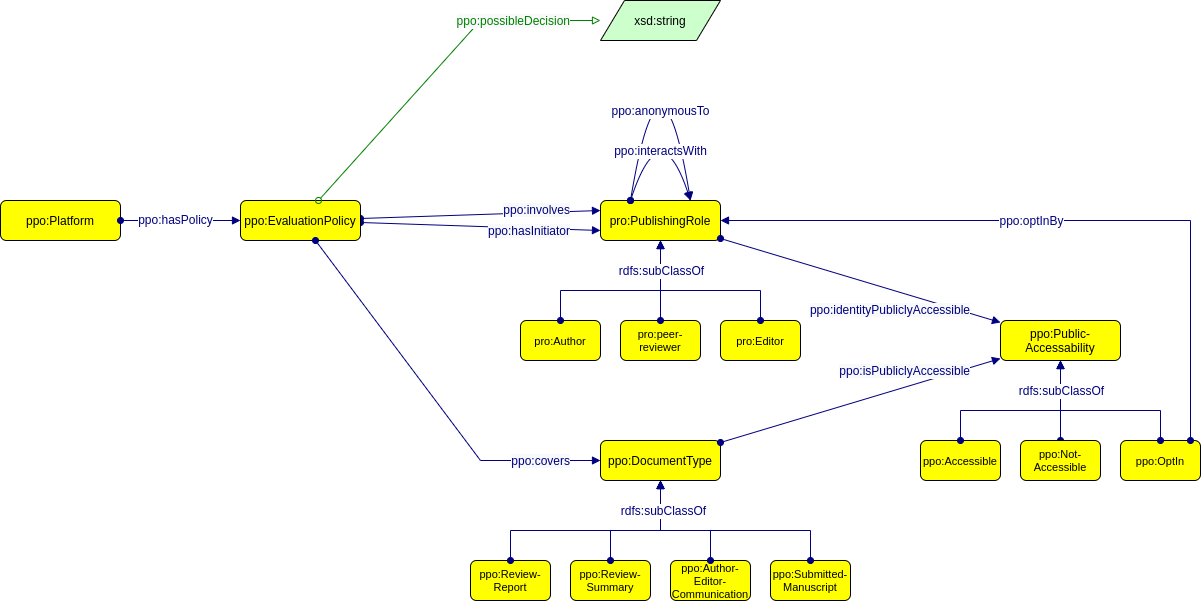

The diagram above was exported from draw.io. Its source (the exported page's mxGraphModel, read from the mxfile embedded in the PNG):
<mxGraphModel dx="2046" dy="889" grid="1" gridSize="10" guides="1" tooltips="1" connect="1" arrows="1" fold="1" page="0" pageScale="1" pageWidth="827" pageHeight="1169" math="0" shadow="0">
  <root>
    <mxCell id="0" />
    <mxCell id="1" parent="0" />
    <mxCell id="jqNX5RoaksAqMUhYsRNB-7" value="" style="graphMlID=e0;rounded=0;endArrow=block;strokeColor=#000080;strokeWidth=1.0;startArrow=oval;startFill=1;endFill=1;fontFamily=Helvetica;fontSize=11;entryX=0;entryY=0.75;entryDx=0;entryDy=0;" parent="1" source="jqNX5RoaksAqMUhYsRNB-9" target="jqNX5RoaksAqMUhYsRNB-21" edge="1">
      <mxGeometry relative="1" as="geometry">
        <mxPoint x="290" y="310" as="sourcePoint" />
        <mxPoint x="530" y="620" as="targetPoint" />
      </mxGeometry>
    </mxCell>
    <mxCell id="jqNX5RoaksAqMUhYsRNB-8" value="&lt;span style=&quot;color: rgb(0, 0, 128); font-size: 12px; background-color: rgb(248, 249, 250);&quot;&gt;ppo:hasInitiator&lt;/span&gt;" style="text;html=1;align=right;verticalAlign=middle;resizable=0;points=[];labelBackgroundColor=#ffffff;fontSize=12;fontFamily=Helvetica;" parent="jqNX5RoaksAqMUhYsRNB-7" vertex="1" connectable="0">
      <mxGeometry relative="1" as="geometry">
        <mxPoint x="90" y="5" as="offset" />
      </mxGeometry>
    </mxCell>
    <mxCell id="jqNX5RoaksAqMUhYsRNB-5" value="" style="graphMlID=e0;rounded=0;endArrow=block;strokeColor=#000080;strokeWidth=1.0;startArrow=oval;startFill=1;endFill=1;fontFamily=Helvetica;fontSize=11;entryX=0;entryY=0.25;entryDx=0;entryDy=0;" parent="1" source="jqNX5RoaksAqMUhYsRNB-9" target="jqNX5RoaksAqMUhYsRNB-21" edge="1">
      <mxGeometry relative="1" as="geometry">
        <mxPoint x="340" y="690" as="sourcePoint" />
        <mxPoint x="260" y="550" as="targetPoint" />
      </mxGeometry>
    </mxCell>
    <mxCell id="jqNX5RoaksAqMUhYsRNB-6" value="&lt;span style=&quot;color: rgb(0, 0, 128); font-size: 12px; background-color: rgb(248, 249, 250);&quot;&gt;ppo:involves&lt;/span&gt;" style="text;html=1;align=right;verticalAlign=middle;resizable=0;points=[];labelBackgroundColor=#ffffff;fontSize=12;fontFamily=Helvetica;" parent="jqNX5RoaksAqMUhYsRNB-5" vertex="1" connectable="0">
      <mxGeometry relative="1" as="geometry">
        <mxPoint x="90" y="-5" as="offset" />
      </mxGeometry>
    </mxCell>
    <mxCell id="jqNX5RoaksAqMUhYsRNB-9" value="ppo:EvaluationPolicy" style="graphMlID=n4;shape=rect;rounded=1;arcsize=30;fillColor=#ffff00;strokeColor=#000000;strokeWidth=1.0" parent="1" vertex="1">
      <mxGeometry x="160" y="280" width="120" height="40" as="geometry" />
    </mxCell>
    <mxCell id="jqNX5RoaksAqMUhYsRNB-10" value="ppo:Platform" style="graphMlID=n4;shape=rect;rounded=1;arcsize=30;fillColor=#ffff00;strokeColor=#000000;strokeWidth=1.0;fontFamily=Helvetica;fontSize=12;" parent="1" vertex="1">
      <mxGeometry x="-80" y="280" width="120" height="40" as="geometry" />
    </mxCell>
    <mxCell id="jqNX5RoaksAqMUhYsRNB-11" value="" style="graphMlID=e0;rounded=0;endArrow=block;strokeColor=#000080;strokeWidth=1.0;startArrow=oval;startFill=1;endFill=1;fontFamily=Helvetica;elbow=vertical;fontSize=12;" parent="1" source="jqNX5RoaksAqMUhYsRNB-10" target="jqNX5RoaksAqMUhYsRNB-9" edge="1">
      <mxGeometry relative="1" as="geometry">
        <mxPoint x="-120" y="190" as="sourcePoint" />
        <mxPoint x="120" y="300" as="targetPoint" />
      </mxGeometry>
    </mxCell>
    <mxCell id="jqNX5RoaksAqMUhYsRNB-12" value="ppo:hasPolicy" style="edgeLabel;html=1;align=center;verticalAlign=middle;resizable=0;points=[];fontSize=12;fontFamily=Helvetica;fontColor=#000080;" parent="jqNX5RoaksAqMUhYsRNB-11" vertex="1" connectable="0">
      <mxGeometry x="-0.1053" y="1" relative="1" as="geometry">
        <mxPoint as="offset" />
      </mxGeometry>
    </mxCell>
    <mxCell id="jqNX5RoaksAqMUhYsRNB-18" value="" style="graphMlID=e2;rounded=0;endArrow=block;strokeColor=#008000;strokeWidth=1.0;startArrow=oval;startFill=0;endFill=0;fontFamily=Helvetica;fontSize=12;" parent="1" source="jqNX5RoaksAqMUhYsRNB-9" target="jqNX5RoaksAqMUhYsRNB-20" edge="1">
      <mxGeometry relative="1" as="geometry">
        <mxPoint x="280" y="540" as="sourcePoint" />
        <mxPoint x="520" y="540" as="targetPoint" />
        <Array as="points">
          <mxPoint x="400" y="100" />
        </Array>
      </mxGeometry>
    </mxCell>
    <mxCell id="jqNX5RoaksAqMUhYsRNB-19" value="&lt;font color=&quot;#008000&quot;&gt;&lt;span style=&quot;background-color: rgb(248, 249, 250);&quot;&gt;ppo:possibleDecision&lt;/span&gt;&lt;/font&gt;" style="text;html=1;align=right;verticalAlign=middle;resizable=0;points=[];labelBackgroundColor=#ffffff;fontFamily=Helvetica;fontSize=12;" parent="jqNX5RoaksAqMUhYsRNB-18" vertex="1" connectable="0">
      <mxGeometry x="-0.0896" y="3" relative="1" as="geometry">
        <mxPoint x="144" y="-55" as="offset" />
      </mxGeometry>
    </mxCell>
    <mxCell id="jqNX5RoaksAqMUhYsRNB-20" value="xsd:string" style="graphMlID=n6;shape=parallelogram;fillColor=#ccffcc;strokeColor=#000000;strokeWidth=1.0" parent="1" vertex="1">
      <mxGeometry x="520" y="80" width="120" height="40" as="geometry" />
    </mxCell>
    <mxCell id="jqNX5RoaksAqMUhYsRNB-21" value="pro:PublishingRole" style="graphMlID=n4;shape=rect;rounded=1;arcsize=30;fillColor=#ffff00;strokeColor=#000000;strokeWidth=1.0" parent="1" vertex="1">
      <mxGeometry x="520" y="280" width="120" height="40" as="geometry" />
    </mxCell>
    <mxCell id="jqNX5RoaksAqMUhYsRNB-25" value="" style="graphMlID=e0;rounded=0;endArrow=block;strokeColor=#000080;strokeWidth=1.0;startArrow=oval;startFill=1;endFill=1;fontFamily=Helvetica;elbow=vertical;fontSize=12;edgeStyle=orthogonalEdgeStyle;exitX=0.25;exitY=0;exitDx=0;exitDy=0;entryX=0.75;entryY=0;entryDx=0;entryDy=0;curved=1;" parent="1" source="jqNX5RoaksAqMUhYsRNB-21" target="jqNX5RoaksAqMUhYsRNB-21" edge="1">
      <mxGeometry relative="1" as="geometry">
        <mxPoint x="680" y="159.5" as="sourcePoint" />
        <mxPoint x="643.0500000000002" y="550" as="targetPoint" />
        <Array as="points">
          <mxPoint x="580" y="100" />
        </Array>
      </mxGeometry>
    </mxCell>
    <mxCell id="jqNX5RoaksAqMUhYsRNB-26" value="ppo:anonymousTo" style="edgeLabel;html=1;align=center;verticalAlign=middle;resizable=0;points=[];fontSize=12;fontFamily=Helvetica;fontColor=#000080;" parent="jqNX5RoaksAqMUhYsRNB-25" vertex="1" connectable="0">
      <mxGeometry x="-0.1053" y="1" relative="1" as="geometry">
        <mxPoint x="4" y="71" as="offset" />
      </mxGeometry>
    </mxCell>
    <mxCell id="jqNX5RoaksAqMUhYsRNB-34" value="ppo:DocumentType" style="graphMlID=n4;shape=rect;rounded=1;arcsize=30;fillColor=#ffff00;strokeColor=#000000;strokeWidth=1.0" parent="1" vertex="1">
      <mxGeometry x="520" y="520" width="120" height="40" as="geometry" />
    </mxCell>
    <mxCell id="jqNX5RoaksAqMUhYsRNB-38" value="" style="graphMlID=e0;rounded=0;endArrow=block;strokeColor=#000080;strokeWidth=1.0;startArrow=oval;startFill=1;endFill=1;fontFamily=Helvetica;fontSize=11;" parent="1" source="jqNX5RoaksAqMUhYsRNB-9" target="jqNX5RoaksAqMUhYsRNB-34" edge="1">
      <mxGeometry relative="1" as="geometry">
        <mxPoint x="290" y="310" as="sourcePoint" />
        <mxPoint x="530" y="620" as="targetPoint" />
        <Array as="points">
          <mxPoint x="400" y="540" />
        </Array>
      </mxGeometry>
    </mxCell>
    <mxCell id="jqNX5RoaksAqMUhYsRNB-39" value="&lt;span style=&quot;color: rgb(0, 0, 128); font-size: 12px; background-color: rgb(248, 249, 250);&quot;&gt;ppo:covers&lt;/span&gt;" style="text;html=1;align=right;verticalAlign=middle;resizable=0;points=[];labelBackgroundColor=#ffffff;fontSize=12;fontFamily=Helvetica;" parent="jqNX5RoaksAqMUhYsRNB-38" vertex="1" connectable="0">
      <mxGeometry relative="1" as="geometry">
        <mxPoint x="136" y="62" as="offset" />
      </mxGeometry>
    </mxCell>
    <mxCell id="dO-Xu6t4-0YCVlXrp8EN-6" value="pro:Author" style="graphMlID=n4;shape=rect;rounded=1;arcsize=30;fillColor=#ffff00;strokeColor=#000000;strokeWidth=1.0;fontSize=11;fillStyle=auto;" parent="1" vertex="1">
      <mxGeometry x="440" y="400" width="80" height="40" as="geometry" />
    </mxCell>
    <mxCell id="dO-Xu6t4-0YCVlXrp8EN-7" value="pro:peer-&#10;reviewer" style="graphMlID=n4;shape=rect;rounded=1;arcsize=30;fillColor=#ffff00;strokeColor=#000000;strokeWidth=1.0;fontSize=11;fillStyle=auto;" parent="1" vertex="1">
      <mxGeometry x="540" y="400" width="80" height="40" as="geometry" />
    </mxCell>
    <mxCell id="dO-Xu6t4-0YCVlXrp8EN-8" value="pro:Editor" style="graphMlID=n4;shape=rect;rounded=1;arcsize=30;fillColor=#ffff00;strokeColor=#000000;strokeWidth=1.0;fontSize=11;fillStyle=auto;" parent="1" vertex="1">
      <mxGeometry x="640" y="400" width="80" height="40" as="geometry" />
    </mxCell>
    <mxCell id="dO-Xu6t4-0YCVlXrp8EN-11" value="" style="graphMlID=e0;rounded=0;endArrow=block;strokeColor=#000080;strokeWidth=1.0;startArrow=oval;startFill=1;endFill=1;fontFamily=Helvetica;elbow=vertical;fontSize=12;edgeStyle=orthogonalEdgeStyle;" parent="1" source="dO-Xu6t4-0YCVlXrp8EN-7" target="jqNX5RoaksAqMUhYsRNB-21" edge="1">
      <mxGeometry relative="1" as="geometry">
        <mxPoint x="580" y="410" as="sourcePoint" />
        <mxPoint x="680" y="330" as="targetPoint" />
        <Array as="points">
          <mxPoint x="580" y="360" />
          <mxPoint x="580" y="360" />
        </Array>
      </mxGeometry>
    </mxCell>
    <mxCell id="dO-Xu6t4-0YCVlXrp8EN-13" value="" style="graphMlID=e0;rounded=0;endArrow=block;strokeColor=#000080;strokeWidth=1.0;startArrow=oval;startFill=1;endFill=1;fontFamily=Helvetica;elbow=vertical;fontSize=12;edgeStyle=orthogonalEdgeStyle;" parent="1" source="dO-Xu6t4-0YCVlXrp8EN-8" target="jqNX5RoaksAqMUhYsRNB-21" edge="1">
      <mxGeometry relative="1" as="geometry">
        <mxPoint x="590" y="410" as="sourcePoint" />
        <mxPoint x="590" y="330" as="targetPoint" />
        <Array as="points">
          <mxPoint x="680" y="370" />
          <mxPoint x="580" y="370" />
        </Array>
      </mxGeometry>
    </mxCell>
    <mxCell id="dO-Xu6t4-0YCVlXrp8EN-9" value="" style="graphMlID=e0;rounded=0;endArrow=block;strokeColor=#000080;strokeWidth=1.0;startArrow=oval;startFill=1;endFill=1;fontFamily=Helvetica;elbow=vertical;fontSize=12;edgeStyle=orthogonalEdgeStyle;" parent="1" source="dO-Xu6t4-0YCVlXrp8EN-6" target="jqNX5RoaksAqMUhYsRNB-21" edge="1">
      <mxGeometry relative="1" as="geometry">
        <mxPoint x="530" y="390" as="sourcePoint" />
        <mxPoint x="630" y="390" as="targetPoint" />
        <Array as="points">
          <mxPoint x="480" y="370" />
          <mxPoint x="580" y="370" />
        </Array>
      </mxGeometry>
    </mxCell>
    <mxCell id="dO-Xu6t4-0YCVlXrp8EN-10" value="rdfs:subClassOf" style="edgeLabel;html=1;align=center;verticalAlign=middle;resizable=0;points=[];fontSize=12;fontFamily=Helvetica;fontColor=#000080;" parent="dO-Xu6t4-0YCVlXrp8EN-9" vertex="1" connectable="0">
      <mxGeometry x="-0.1053" y="1" relative="1" as="geometry">
        <mxPoint x="49" y="-19" as="offset" />
      </mxGeometry>
    </mxCell>
    <mxCell id="dO-Xu6t4-0YCVlXrp8EN-14" value="" style="graphMlID=e0;rounded=0;endArrow=block;strokeColor=#000080;strokeWidth=1.0;startArrow=oval;startFill=1;endFill=1;fontFamily=Helvetica;elbow=vertical;fontSize=12;exitX=0.25;exitY=0;exitDx=0;exitDy=0;entryX=0.75;entryY=0;entryDx=0;entryDy=0;edgeStyle=orthogonalEdgeStyle;curved=1;" parent="1" source="jqNX5RoaksAqMUhYsRNB-21" target="jqNX5RoaksAqMUhYsRNB-21" edge="1">
      <mxGeometry relative="1" as="geometry">
        <mxPoint x="540" y="290" as="sourcePoint" />
        <mxPoint x="640" y="290" as="targetPoint" />
        <Array as="points">
          <mxPoint x="580" y="190" />
        </Array>
      </mxGeometry>
    </mxCell>
    <mxCell id="dO-Xu6t4-0YCVlXrp8EN-15" value="ppo:interactsWith" style="edgeLabel;html=1;align=center;verticalAlign=middle;resizable=0;points=[];fontSize=12;fontFamily=Helvetica;fontColor=#000080;" parent="dO-Xu6t4-0YCVlXrp8EN-14" vertex="1" connectable="0">
      <mxGeometry x="-0.1053" y="1" relative="1" as="geometry">
        <mxPoint x="4" y="31" as="offset" />
      </mxGeometry>
    </mxCell>
    <mxCell id="LAG5xRyVKDwOkAcSsvNo-1" value="ppo:Review-&#10;Report" style="graphMlID=n4;shape=rect;rounded=1;arcsize=30;fillColor=#ffff00;strokeColor=#000000;strokeWidth=1.0;fontSize=11;fillStyle=auto;" parent="1" vertex="1">
      <mxGeometry x="390" y="640" width="80" height="40" as="geometry" />
    </mxCell>
    <mxCell id="LAG5xRyVKDwOkAcSsvNo-2" value="ppo:Review-&#10;Summary" style="graphMlID=n4;shape=rect;rounded=1;arcsize=30;fillColor=#ffff00;strokeColor=#000000;strokeWidth=1.0;fontSize=11;fillStyle=auto;" parent="1" vertex="1">
      <mxGeometry x="490" y="640" width="80" height="40" as="geometry" />
    </mxCell>
    <mxCell id="LAG5xRyVKDwOkAcSsvNo-3" value="ppo:Author-&#10;Editor-&#10;Communication" style="graphMlID=n4;shape=rect;rounded=1;arcsize=30;fillColor=#ffff00;strokeColor=#000000;strokeWidth=1.0;fontSize=11;fillStyle=auto;" parent="1" vertex="1">
      <mxGeometry x="590" y="640" width="80" height="40" as="geometry" />
    </mxCell>
    <mxCell id="LAG5xRyVKDwOkAcSsvNo-4" value="" style="graphMlID=e0;rounded=0;endArrow=block;strokeColor=#000080;strokeWidth=1.0;startArrow=oval;startFill=1;endFill=1;fontFamily=Helvetica;elbow=vertical;fontSize=12;edgeStyle=orthogonalEdgeStyle;" parent="1" source="LAG5xRyVKDwOkAcSsvNo-2" target="jqNX5RoaksAqMUhYsRNB-34" edge="1">
      <mxGeometry relative="1" as="geometry">
        <mxPoint x="580" y="770" as="sourcePoint" />
        <mxPoint x="580" y="680" as="targetPoint" />
        <Array as="points">
          <mxPoint x="530" y="610" />
          <mxPoint x="580" y="610" />
        </Array>
      </mxGeometry>
    </mxCell>
    <mxCell id="LAG5xRyVKDwOkAcSsvNo-5" value="" style="graphMlID=e0;rounded=0;endArrow=block;strokeColor=#000080;strokeWidth=1.0;startArrow=oval;startFill=1;endFill=1;fontFamily=Helvetica;elbow=vertical;fontSize=12;edgeStyle=orthogonalEdgeStyle;" parent="1" source="LAG5xRyVKDwOkAcSsvNo-3" target="jqNX5RoaksAqMUhYsRNB-34" edge="1">
      <mxGeometry relative="1" as="geometry">
        <mxPoint x="590" y="770" as="sourcePoint" />
        <mxPoint x="580" y="680" as="targetPoint" />
        <Array as="points">
          <mxPoint x="630" y="610" />
          <mxPoint x="580" y="610" />
        </Array>
      </mxGeometry>
    </mxCell>
    <mxCell id="LAG5xRyVKDwOkAcSsvNo-8" value="ppo:Submitted-&#10;Manuscript" style="graphMlID=n4;shape=rect;rounded=1;arcsize=30;fillColor=#ffff00;strokeColor=#000000;strokeWidth=1.0;fontSize=11;fillStyle=auto;" parent="1" vertex="1">
      <mxGeometry x="690" y="640" width="80" height="40" as="geometry" />
    </mxCell>
    <mxCell id="LAG5xRyVKDwOkAcSsvNo-9" value="" style="graphMlID=e0;rounded=0;endArrow=block;strokeColor=#000080;strokeWidth=1.0;startArrow=oval;startFill=1;endFill=1;fontFamily=Helvetica;elbow=vertical;fontSize=12;edgeStyle=orthogonalEdgeStyle;" parent="1" source="LAG5xRyVKDwOkAcSsvNo-8" target="jqNX5RoaksAqMUhYsRNB-34" edge="1">
      <mxGeometry relative="1" as="geometry">
        <mxPoint x="690" y="770" as="sourcePoint" />
        <mxPoint x="680" y="640" as="targetPoint" />
        <Array as="points">
          <mxPoint x="730" y="610" />
          <mxPoint x="580" y="610" />
        </Array>
      </mxGeometry>
    </mxCell>
    <mxCell id="LAG5xRyVKDwOkAcSsvNo-6" value="" style="graphMlID=e0;rounded=0;endArrow=block;strokeColor=#000080;strokeWidth=1.0;startArrow=oval;startFill=1;endFill=1;fontFamily=Helvetica;elbow=vertical;fontSize=12;edgeStyle=orthogonalEdgeStyle;" parent="1" source="LAG5xRyVKDwOkAcSsvNo-1" target="jqNX5RoaksAqMUhYsRNB-34" edge="1">
      <mxGeometry relative="1" as="geometry">
        <mxPoint x="530" y="750" as="sourcePoint" />
        <mxPoint x="580" y="680" as="targetPoint" />
        <Array as="points">
          <mxPoint x="430" y="610" />
          <mxPoint x="580" y="610" />
        </Array>
      </mxGeometry>
    </mxCell>
    <mxCell id="LAG5xRyVKDwOkAcSsvNo-7" value="rdfs:subClassOf" style="edgeLabel;html=1;align=center;verticalAlign=middle;resizable=0;points=[];fontSize=12;fontFamily=Helvetica;fontColor=#000080;" parent="LAG5xRyVKDwOkAcSsvNo-6" vertex="1" connectable="0">
      <mxGeometry x="-0.1053" y="1" relative="1" as="geometry">
        <mxPoint x="79" y="-19" as="offset" />
      </mxGeometry>
    </mxCell>
    <mxCell id="reZ1YduYFhE9TnTQI12O-1" value="ppo:Public-&#10;Accessability" style="graphMlID=n4;shape=rect;rounded=1;arcsize=30;fillColor=#ffff00;strokeColor=#000000;strokeWidth=1.0" vertex="1" parent="1">
      <mxGeometry x="920" y="400" width="120" height="40" as="geometry" />
    </mxCell>
    <mxCell id="reZ1YduYFhE9TnTQI12O-2" value="ppo:Accessible" style="graphMlID=n4;shape=rect;rounded=1;arcsize=30;fillColor=#ffff00;strokeColor=#000000;strokeWidth=1.0;fontSize=11;fillStyle=auto;" vertex="1" parent="1">
      <mxGeometry x="840" y="520" width="80" height="40" as="geometry" />
    </mxCell>
    <mxCell id="reZ1YduYFhE9TnTQI12O-3" value="ppo:OptIn" style="graphMlID=n4;shape=rect;rounded=1;arcsize=30;fillColor=#ffff00;strokeColor=#000000;strokeWidth=1.0;fontSize=11;fillStyle=auto;" vertex="1" parent="1">
      <mxGeometry x="1040" y="520" width="80" height="40" as="geometry" />
    </mxCell>
    <mxCell id="reZ1YduYFhE9TnTQI12O-5" value="" style="graphMlID=e0;rounded=0;endArrow=block;strokeColor=#000080;strokeWidth=1.0;startArrow=oval;startFill=1;endFill=1;fontFamily=Helvetica;elbow=vertical;fontSize=12;edgeStyle=orthogonalEdgeStyle;" edge="1" parent="1" source="reZ1YduYFhE9TnTQI12O-3" target="reZ1YduYFhE9TnTQI12O-1">
      <mxGeometry relative="1" as="geometry">
        <mxPoint x="1030" y="650" as="sourcePoint" />
        <mxPoint x="1030" y="440" as="targetPoint" />
        <Array as="points">
          <mxPoint x="1080" y="490" />
          <mxPoint x="980" y="490" />
        </Array>
      </mxGeometry>
    </mxCell>
    <mxCell id="reZ1YduYFhE9TnTQI12O-6" value="" style="graphMlID=e0;rounded=0;endArrow=block;strokeColor=#000080;strokeWidth=1.0;startArrow=oval;startFill=1;endFill=1;fontFamily=Helvetica;elbow=vertical;fontSize=12;edgeStyle=orthogonalEdgeStyle;" edge="1" parent="1" source="reZ1YduYFhE9TnTQI12O-11" target="reZ1YduYFhE9TnTQI12O-1">
      <mxGeometry relative="1" as="geometry">
        <mxPoint x="1080" y="520" as="sourcePoint" />
        <mxPoint x="1030" y="440" as="targetPoint" />
        <Array as="points">
          <mxPoint x="980" y="520" />
          <mxPoint x="980" y="520" />
        </Array>
      </mxGeometry>
    </mxCell>
    <mxCell id="reZ1YduYFhE9TnTQI12O-9" value="" style="graphMlID=e0;rounded=0;endArrow=block;strokeColor=#000080;strokeWidth=1.0;startArrow=oval;startFill=1;endFill=1;fontFamily=Helvetica;elbow=vertical;fontSize=12;edgeStyle=orthogonalEdgeStyle;" edge="1" parent="1" source="reZ1YduYFhE9TnTQI12O-2" target="reZ1YduYFhE9TnTQI12O-1">
      <mxGeometry relative="1" as="geometry">
        <mxPoint x="980" y="630" as="sourcePoint" />
        <mxPoint x="1030" y="440" as="targetPoint" />
        <Array as="points">
          <mxPoint x="880" y="490" />
          <mxPoint x="980" y="490" />
        </Array>
      </mxGeometry>
    </mxCell>
    <mxCell id="reZ1YduYFhE9TnTQI12O-10" value="rdfs:subClassOf" style="edgeLabel;html=1;align=center;verticalAlign=middle;resizable=0;points=[];fontSize=12;fontFamily=Helvetica;fontColor=#000080;" vertex="1" connectable="0" parent="reZ1YduYFhE9TnTQI12O-9">
      <mxGeometry x="-0.1053" y="1" relative="1" as="geometry">
        <mxPoint x="49" y="-19" as="offset" />
      </mxGeometry>
    </mxCell>
    <mxCell id="reZ1YduYFhE9TnTQI12O-11" value="ppo:Not-&#10;Accessible" style="graphMlID=n4;shape=rect;rounded=1;arcsize=30;fillColor=#ffff00;strokeColor=#000000;strokeWidth=1.0;fontSize=11;fillStyle=auto;" vertex="1" parent="1">
      <mxGeometry x="940" y="520" width="80" height="40" as="geometry" />
    </mxCell>
    <mxCell id="reZ1YduYFhE9TnTQI12O-13" value="" style="graphMlID=e0;rounded=0;endArrow=block;strokeColor=#000080;strokeWidth=1.0;startArrow=oval;startFill=1;endFill=1;fontFamily=Helvetica;fontSize=11;" edge="1" parent="1" source="jqNX5RoaksAqMUhYsRNB-21" target="reZ1YduYFhE9TnTQI12O-1">
      <mxGeometry relative="1" as="geometry">
        <mxPoint x="910" y="120" as="sourcePoint" />
        <mxPoint x="1195" y="340" as="targetPoint" />
      </mxGeometry>
    </mxCell>
    <mxCell id="reZ1YduYFhE9TnTQI12O-14" value="&lt;span style=&quot;font-size: 12px; background-color: rgb(248, 249, 250);&quot;&gt;ppo:identityPubliclyAccessible&lt;/span&gt;" style="text;html=1;align=right;verticalAlign=middle;resizable=0;points=[];labelBackgroundColor=#ffffff;fontSize=12;fontFamily=Helvetica;fontColor=#000080;" vertex="1" connectable="0" parent="reZ1YduYFhE9TnTQI12O-13">
      <mxGeometry relative="1" as="geometry">
        <mxPoint x="110" y="30" as="offset" />
      </mxGeometry>
    </mxCell>
    <mxCell id="reZ1YduYFhE9TnTQI12O-15" value="" style="graphMlID=e0;rounded=0;endArrow=block;strokeColor=#000080;strokeWidth=1.0;startArrow=oval;startFill=1;endFill=1;fontFamily=Helvetica;fontSize=11;" edge="1" parent="1" source="jqNX5RoaksAqMUhYsRNB-34" target="reZ1YduYFhE9TnTQI12O-1">
      <mxGeometry relative="1" as="geometry">
        <mxPoint x="940" y="30" as="sourcePoint" />
        <mxPoint x="1225" y="250" as="targetPoint" />
      </mxGeometry>
    </mxCell>
    <mxCell id="reZ1YduYFhE9TnTQI12O-16" value="&lt;span style=&quot;color: rgb(0, 0, 128); font-size: 12px; background-color: rgb(248, 249, 250);&quot;&gt;ppo:isPubliclyAccessible&lt;/span&gt;" style="text;html=1;align=right;verticalAlign=middle;resizable=0;points=[];labelBackgroundColor=#ffffff;fontSize=12;fontFamily=Helvetica;" vertex="1" connectable="0" parent="reZ1YduYFhE9TnTQI12O-15">
      <mxGeometry relative="1" as="geometry">
        <mxPoint x="110" y="-30" as="offset" />
      </mxGeometry>
    </mxCell>
    <mxCell id="reZ1YduYFhE9TnTQI12O-17" value="" style="graphMlID=e0;rounded=0;endArrow=block;strokeColor=#000080;strokeWidth=1.0;startArrow=oval;startFill=1;endFill=1;fontFamily=Helvetica;elbow=vertical;fontSize=12;edgeStyle=orthogonalEdgeStyle;" edge="1" parent="1" source="reZ1YduYFhE9TnTQI12O-3" target="jqNX5RoaksAqMUhYsRNB-21">
      <mxGeometry relative="1" as="geometry">
        <mxPoint x="1110" y="530" as="sourcePoint" />
        <mxPoint x="1010" y="450" as="targetPoint" />
        <Array as="points">
          <mxPoint x="1110" y="300" />
        </Array>
      </mxGeometry>
    </mxCell>
    <mxCell id="reZ1YduYFhE9TnTQI12O-19" value="ppo:optInBy" style="edgeLabel;html=1;align=center;verticalAlign=middle;resizable=0;points=[];fontSize=12;fontFamily=Helvetica;fontColor=#000080;" vertex="1" connectable="0" parent="reZ1YduYFhE9TnTQI12O-17">
      <mxGeometry x="-0.2203" y="-2" relative="1" as="geometry">
        <mxPoint x="-111" y="2" as="offset" />
      </mxGeometry>
    </mxCell>
  </root>
</mxGraphModel>